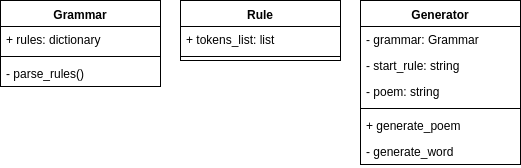

The diagram above was exported from draw.io. Its source (the exported page's mxGraphModel, read from the mxfile embedded in the PNG):
<mxGraphModel dx="813" dy="454" grid="1" gridSize="10" guides="1" tooltips="1" connect="1" arrows="1" fold="1" page="1" pageScale="1" pageWidth="827" pageHeight="1169" math="0" shadow="0">
  <root>
    <mxCell id="0" />
    <mxCell id="1" parent="0" />
    <mxCell id="IMOaBOMqJtn-OOpZBPty-1" value="Grammar" style="swimlane;fontStyle=1;align=center;verticalAlign=top;childLayout=stackLayout;horizontal=1;startSize=26;horizontalStack=0;resizeParent=1;resizeParentMax=0;resizeLast=0;collapsible=1;marginBottom=0;" vertex="1" parent="1">
      <mxGeometry x="150" y="56" width="160" height="86" as="geometry" />
    </mxCell>
    <mxCell id="IMOaBOMqJtn-OOpZBPty-2" value="+ rules: dictionary" style="text;strokeColor=none;fillColor=none;align=left;verticalAlign=top;spacingLeft=4;spacingRight=4;overflow=hidden;rotatable=0;points=[[0,0.5],[1,0.5]];portConstraint=eastwest;" vertex="1" parent="IMOaBOMqJtn-OOpZBPty-1">
      <mxGeometry y="26" width="160" height="26" as="geometry" />
    </mxCell>
    <mxCell id="IMOaBOMqJtn-OOpZBPty-3" value="" style="line;strokeWidth=1;fillColor=none;align=left;verticalAlign=middle;spacingTop=-1;spacingLeft=3;spacingRight=3;rotatable=0;labelPosition=right;points=[];portConstraint=eastwest;" vertex="1" parent="IMOaBOMqJtn-OOpZBPty-1">
      <mxGeometry y="52" width="160" height="8" as="geometry" />
    </mxCell>
    <mxCell id="IMOaBOMqJtn-OOpZBPty-4" value="- parse_rules()" style="text;strokeColor=none;fillColor=none;align=left;verticalAlign=top;spacingLeft=4;spacingRight=4;overflow=hidden;rotatable=0;points=[[0,0.5],[1,0.5]];portConstraint=eastwest;" vertex="1" parent="IMOaBOMqJtn-OOpZBPty-1">
      <mxGeometry y="60" width="160" height="26" as="geometry" />
    </mxCell>
    <mxCell id="IMOaBOMqJtn-OOpZBPty-5" value="Rule" style="swimlane;fontStyle=1;align=center;verticalAlign=top;childLayout=stackLayout;horizontal=1;startSize=26;horizontalStack=0;resizeParent=1;resizeParentMax=0;resizeLast=0;collapsible=1;marginBottom=0;" vertex="1" parent="1">
      <mxGeometry x="330" y="56" width="160" height="60" as="geometry" />
    </mxCell>
    <mxCell id="IMOaBOMqJtn-OOpZBPty-6" value="+ tokens_list: list" style="text;strokeColor=none;fillColor=none;align=left;verticalAlign=top;spacingLeft=4;spacingRight=4;overflow=hidden;rotatable=0;points=[[0,0.5],[1,0.5]];portConstraint=eastwest;" vertex="1" parent="IMOaBOMqJtn-OOpZBPty-5">
      <mxGeometry y="26" width="160" height="26" as="geometry" />
    </mxCell>
    <mxCell id="IMOaBOMqJtn-OOpZBPty-7" value="" style="line;strokeWidth=1;fillColor=none;align=left;verticalAlign=middle;spacingTop=-1;spacingLeft=3;spacingRight=3;rotatable=0;labelPosition=right;points=[];portConstraint=eastwest;" vertex="1" parent="IMOaBOMqJtn-OOpZBPty-5">
      <mxGeometry y="52" width="160" height="8" as="geometry" />
    </mxCell>
    <mxCell id="IMOaBOMqJtn-OOpZBPty-9" value="Generator" style="swimlane;fontStyle=1;align=center;verticalAlign=top;childLayout=stackLayout;horizontal=1;startSize=26;horizontalStack=0;resizeParent=1;resizeParentMax=0;resizeLast=0;collapsible=1;marginBottom=0;" vertex="1" parent="1">
      <mxGeometry x="510" y="56" width="160" height="164" as="geometry" />
    </mxCell>
    <mxCell id="IMOaBOMqJtn-OOpZBPty-10" value="- grammar: Grammar" style="text;strokeColor=none;fillColor=none;align=left;verticalAlign=top;spacingLeft=4;spacingRight=4;overflow=hidden;rotatable=0;points=[[0,0.5],[1,0.5]];portConstraint=eastwest;" vertex="1" parent="IMOaBOMqJtn-OOpZBPty-9">
      <mxGeometry y="26" width="160" height="26" as="geometry" />
    </mxCell>
    <mxCell id="IMOaBOMqJtn-OOpZBPty-15" value="- start_rule: string" style="text;strokeColor=none;fillColor=none;align=left;verticalAlign=top;spacingLeft=4;spacingRight=4;overflow=hidden;rotatable=0;points=[[0,0.5],[1,0.5]];portConstraint=eastwest;" vertex="1" parent="IMOaBOMqJtn-OOpZBPty-9">
      <mxGeometry y="52" width="160" height="26" as="geometry" />
    </mxCell>
    <mxCell id="IMOaBOMqJtn-OOpZBPty-16" value="- poem: string" style="text;strokeColor=none;fillColor=none;align=left;verticalAlign=top;spacingLeft=4;spacingRight=4;overflow=hidden;rotatable=0;points=[[0,0.5],[1,0.5]];portConstraint=eastwest;" vertex="1" parent="IMOaBOMqJtn-OOpZBPty-9">
      <mxGeometry y="78" width="160" height="26" as="geometry" />
    </mxCell>
    <mxCell id="IMOaBOMqJtn-OOpZBPty-11" value="" style="line;strokeWidth=1;fillColor=none;align=left;verticalAlign=middle;spacingTop=-1;spacingLeft=3;spacingRight=3;rotatable=0;labelPosition=right;points=[];portConstraint=eastwest;" vertex="1" parent="IMOaBOMqJtn-OOpZBPty-9">
      <mxGeometry y="104" width="160" height="8" as="geometry" />
    </mxCell>
    <mxCell id="IMOaBOMqJtn-OOpZBPty-12" value="+ generate_poem&#10;" style="text;strokeColor=none;fillColor=none;align=left;verticalAlign=top;spacingLeft=4;spacingRight=4;overflow=hidden;rotatable=0;points=[[0,0.5],[1,0.5]];portConstraint=eastwest;" vertex="1" parent="IMOaBOMqJtn-OOpZBPty-9">
      <mxGeometry y="112" width="160" height="26" as="geometry" />
    </mxCell>
    <mxCell id="IMOaBOMqJtn-OOpZBPty-17" value="- generate_word" style="text;strokeColor=none;fillColor=none;align=left;verticalAlign=top;spacingLeft=4;spacingRight=4;overflow=hidden;rotatable=0;points=[[0,0.5],[1,0.5]];portConstraint=eastwest;" vertex="1" parent="IMOaBOMqJtn-OOpZBPty-9">
      <mxGeometry y="138" width="160" height="26" as="geometry" />
    </mxCell>
  </root>
</mxGraphModel>